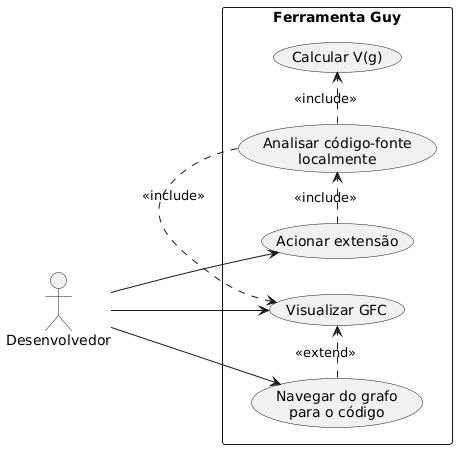

The diagram above was rendered by PlantUML. Its source (embedded in the PNG):
@startuml
left to right direction

actor Desenvolvedor

rectangle "Ferramenta Guy" {
  usecase "Acionar extensão" as UC1
  usecase "Analisar código-fonte\nlocalmente" as UC2
  usecase "Visualizar GFC" as UC3
  usecase "Calcular V(g)" as UC4
  usecase "Navegar do grafo\npara o código" as UC5
}

Desenvolvedor --> UC1
Desenvolvedor --> UC3
Desenvolvedor --> UC5

UC1 .> UC2 : <<include>>
UC2 .> UC3 : <<include>>
UC2 .> UC4 : <<include>>
UC5 .> UC3 : <<extend>>

@enduml